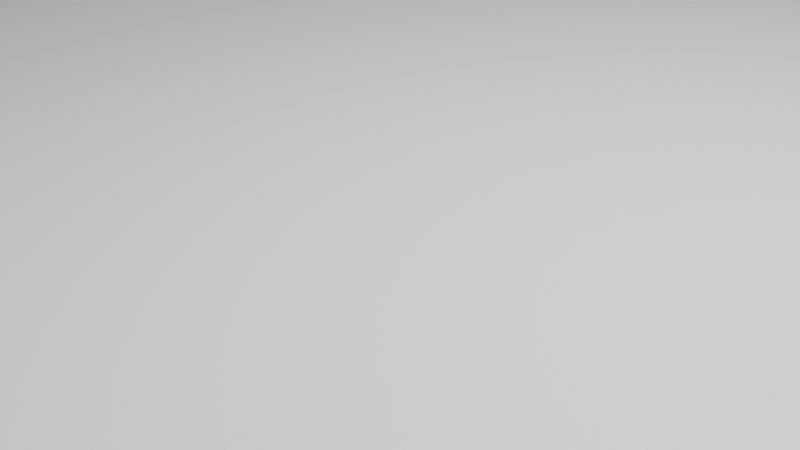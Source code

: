 # Source: smart_eye_design_k7.blend  (saved by Blender 3.1.7; exported with 4.5.12 LTS)
import bpy
from mathutils import Matrix  # noqa: F401  (used for matrix-valued properties, if any)

bpy.ops.wm.read_factory_settings(use_empty=True)
scene = bpy.context.scene
scene.name = 'Scene'

# ---- collections
col_collection = bpy.data.collections.new('Collection'); scene.collection.children.link(col_collection)

# ---- materials (node trees are filled in below, after node groups)
mat_material = bpy.data.materials.new('Material')
mat_material.alpha_threshold = 0.0
mat_material.use_transparent_shadow = False
mat_material.line_color = (0.0, 0.0, 0.0, 1.0)
mat_x = bpy.data.materials.new('材质')
mat_x.use_transparent_shadow = False
mat_001 = bpy.data.materials.new('材质.001')
mat_001.use_transparent_shadow = False

# ---- material node trees
mat_material.use_nodes = True; mat_material.node_tree.nodes.clear()
_N = mat_material.node_tree.nodes; _L = mat_material.node_tree.links
n0 = _N.new('ShaderNodeOutputMaterial'); n0.name = 'Material Output'; n0.location = (300, 300)
n1 = _N.new('ShaderNodeBsdfPrincipled'); n1.name = 'Principled BSDF'; n1.location = (10, 300)
n1.distribution = 'GGX'
n1.subsurface_method = 'RANDOM_WALK_SKIN'
n1.inputs[2].default_value = 0.4
n1.inputs[3].default_value = 1.45
n1.inputs[27].default_value = (0.0, 0.0, 0.0, 1.0)
n1.inputs[28].default_value = 1.0
_L.new(n1.outputs[0], n0.inputs[0])
n0.is_active_output = True
mat_x.use_nodes = True; mat_x.node_tree.nodes.clear()
_N = mat_x.node_tree.nodes; _L = mat_x.node_tree.links
n0 = _N.new('ShaderNodeBsdfPrincipled'); n0.name = 'Principled BSDF'; n0.location = (10, 300)
n0.distribution = 'GGX'
n0.subsurface_method = 'RANDOM_WALK_SKIN'
n0.inputs[0].default_value = (0.01532, 0.01862, 0.8, 1.0)
n0.inputs[3].default_value = 1.45
n0.inputs[27].default_value = (0.0, 0.0, 0.0, 1.0)
n0.inputs[28].default_value = 1.0
n1 = _N.new('ShaderNodeOutputMaterial'); n1.name = 'Material Output'; n1.location = (300, 300)
_L.new(n0.outputs[0], n1.inputs[0])
n1.is_active_output = True
mat_001.use_nodes = True; mat_001.node_tree.nodes.clear()
_N = mat_001.node_tree.nodes; _L = mat_001.node_tree.links
n0 = _N.new('ShaderNodeBsdfPrincipled'); n0.name = 'Principled BSDF'; n0.location = (10, 300)
n0.distribution = 'GGX'
n0.subsurface_method = 'RANDOM_WALK_SKIN'
n0.inputs[0].default_value = (0.02543, 0.8, 0.02356, 1.0)
n0.inputs[3].default_value = 1.45
n0.inputs[27].default_value = (0.0, 0.0, 0.0, 1.0)
n0.inputs[28].default_value = 1.0
n1 = _N.new('ShaderNodeOutputMaterial'); n1.name = 'Material Output'; n1.location = (300, 300)
_L.new(n0.outputs[0], n1.inputs[0])
n1.is_active_output = True

# ---- world
world_world = bpy.data.worlds.new('World'); scene.world = world_world
world_world.use_nodes = True; world_world.node_tree.nodes.clear()
_N = world_world.node_tree.nodes; _L = world_world.node_tree.links
n0 = _N.new('ShaderNodeOutputWorld'); n0.name = 'World Output'; n0.location = (300, 300)
n1 = _N.new('ShaderNodeBackground'); n1.name = 'Background'; n1.location = (10, 300)
n1.inputs[0].default_value = (0.05088, 0.05088, 0.05088, 1.0)
_L.new(n1.outputs[0], n0.inputs[0])
n0.is_active_output = True
world_world.color = (0.05088, 0.05088, 0.05088)
world_world.use_sun_shadow = False
world_world.sun_shadow_jitter_overblur = 0.0

# ---- cameras
cam_camera = bpy.data.cameras.new('Camera')
cam_camera.clip_end = 100.0
cam_camera.ortho_scale = 7.314

# ---- lights
light_light = bpy.data.lights.new('Light', 'POINT')
light_light.transmission_factor = 0.0
light_light.energy = 1e+04
light_light.shadow_soft_size = 0.1
light_light.shadow_maximum_resolution = 0.006
light_light.use_absolute_resolution = True

# ---- meshes
me_cube = bpy.data.meshes.new('Cube')
me_cube.from_pydata([(1.0, 1.0, 1.0), (1.0, 1.0, -1.0), (1.0, -1.0, 1.0), (1.0, -1.0, -1.0), (-1.0, 1.0, 1.0), (-1.0, 1.0, -1.0), (-1.0, -1.0, 1.0), (-1.0, -1.0, -1.0)], [], [(0, 4, 6, 2), (3, 2, 6, 7), (7, 6, 4, 5), (5, 1, 3, 7), (1, 0, 2, 3), (5, 4, 0, 1)])
_uv = me_cube.uv_layers.new(name='UVMap')
_uv.uv.foreach_set('vector', [0.625, 0.5, 0.875, 0.5, 0.875, 0.75, 0.625, 0.75, 0.375, 0.75, 0.625, 0.75, 0.625, 1.0, 0.375, 1.0, 0.375, 0.0, 0.625, 0.0, 0.625, 0.25, 0.375, 0.25, 0.125, 0.5, 0.375, 0.5, 0.375, 0.75, 0.125, 0.75, 0.375, 0.5, 0.625, 0.5, 0.625, 0.75, 0.375, 0.75, 0.375, 0.25, 0.625, 0.25, 0.625, 0.5, 0.375, 0.5])
me_cube.materials.append(mat_material)
me_cube.use_remesh_preserve_volume = False
me_cube.use_remesh_preserve_attributes = False
me_cube.use_mirror_vertex_groups = False
me_cube.update()
me_x = bpy.data.meshes.new('立方体')
me_x.from_pydata([(-1.0, -1.0, -1.0), (-1.0, -1.0, 1.0), (-1.0, 1.0, -1.0), (-1.0, 1.0, 1.0), (1.0, -1.0, -1.0), (1.0, -1.0, 1.0), (1.0, 1.0, -1.0), (1.0, 1.0, 1.0)], [], [(0, 1, 3, 2), (2, 3, 7, 6), (6, 7, 5, 4), (4, 5, 1, 0), (2, 6, 4, 0), (7, 3, 1, 5)])
_uv = me_x.uv_layers.new(name='UV 贴图')
_uv.uv.foreach_set('vector', [0.375, 0.0, 0.625, 0.0, 0.625, 0.25, 0.375, 0.25, 0.375, 0.25, 0.625, 0.25, 0.625, 0.5, 0.375, 0.5, 0.375, 0.5, 0.625, 0.5, 0.625, 0.75, 0.375, 0.75, 0.375, 0.75, 0.625, 0.75, 0.625, 1.0, 0.375, 1.0, 0.125, 0.5, 0.375, 0.5, 0.375, 0.75, 0.125, 0.75, 0.625, 0.5, 0.875, 0.5, 0.875, 0.75, 0.625, 0.75])
me_x.use_remesh_fix_poles = True
me_x.use_remesh_preserve_attributes = False
me_x.update()

# ---- curves / text
txt_x = bpy.data.curves.new('文本', 'FONT')
txt_x.dimensions = '2D'
txt_x.body = 'K7'
txt_x.materials.append(mat_x)
txt_x.bevel_depth = 0.03
txt_001 = bpy.data.curves.new('文本.001', 'FONT')
txt_001.dimensions = '2D'
txt_001.body = 'PCIE\n'
txt_001.materials.append(mat_001)
txt_001.bevel_depth = 0.02

# ---- objects
ob_cube = bpy.data.objects.new('Cube', me_cube)
ob_light = bpy.data.objects.new('Light', light_light)
ob_camera = bpy.data.objects.new('Camera', cam_camera)
ob_x = bpy.data.objects.new('文本', txt_x)
ob_x_1 = bpy.data.objects.new('立方体', me_x)
ob_001 = bpy.data.objects.new('文本.001', txt_001)

# ---- transforms, parenting, visibility, modifiers, constraints
ob_cube.location = (0.005193, -0.02596, 0.0)
ob_cube.scale = (14.17, 14.46, 0.7018)
ob_cube.lock_rotations_4d = False
ob_cube.empty_display_type = 'ARROWS'
ob_cube.lineart.crease_threshold = 0.0
ob_light.location = (4.076, 1.005, 14.66)
ob_light.rotation_euler = (0.6503, 0.05522, 1.866)
ob_light.lock_rotations_4d = False
ob_light.empty_display_type = 'ARROWS'
ob_light.color = (0.0, 0.0, 0.0, 0.0)
ob_light.lineart.crease_threshold = 0.0
ob_camera.location = (7.359, -6.926, 4.958)
ob_camera.rotation_euler = (1.109, 0.0, 0.8149)
ob_camera.lock_rotations_4d = False
ob_camera.empty_display_type = 'ARROWS'
ob_camera.color = (0.0, 0.0, 0.0, 0.0)
ob_camera.display_type = 'WIRE'
ob_camera.lineart.crease_threshold = 0.0
ob_x.location = (-13.22, 6.399, 0.7018)
ob_x.scale = (11.42, 8.983, -0.4096)
ob_x_1.location = (-9.413, -10.25, 1.702)
ob_x_1.scale = (3.951, 3.334, 1.0)
ob_001.location = (-12.87, -9.906, 2.702)
ob_001.scale = (2.79, 2.433, 1.0)

# ---- collection membership
col_collection.objects.link(ob_cube)
col_collection.objects.link(ob_light)
col_collection.objects.link(ob_camera)
col_collection.objects.link(ob_x)
col_collection.objects.link(ob_x_1)
col_collection.objects.link(ob_001)

# ---- scene / render settings (as saved in the file)
scene.camera = ob_camera
scene.frame_start = 1; scene.frame_end = 100; scene.frame_set(25)
scene.render.engine = 'BLENDER_EEVEE_NEXT'
scene.render.image_settings.file_format = 'FFMPEG'
scene.render.image_settings.color_mode = 'RGB'
scene.cycles.sampling_pattern = 'TABULATED_SOBOL'
scene.cycles.use_light_tree = False
scene.view_settings.view_transform = 'Filmic'
bpy.context.view_layer.update()
